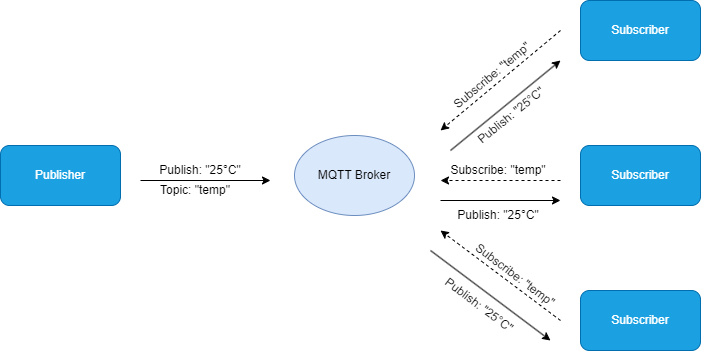

The diagram above was exported from draw.io. Its source (the exported page's mxGraphModel, read from the mxfile embedded in the PNG):
<mxGraphModel dx="2033" dy="1118" grid="1" gridSize="10" guides="1" tooltips="1" connect="1" arrows="0" fold="1" page="1" pageScale="1" pageWidth="827" pageHeight="1169" background="#ffffff" math="0" shadow="0">
  <root>
    <mxCell id="0" />
    <mxCell id="1" parent="0" />
    <mxCell id="7aeAspdK0AewRzqS-8tV-1" value="Publisher" style="rounded=1;whiteSpace=wrap;html=1;fillColor=#1ba1e2;strokeColor=#006EAF;fontColor=#ffffff;" vertex="1" parent="1">
      <mxGeometry x="60" y="525" width="120" height="60" as="geometry" />
    </mxCell>
    <mxCell id="7aeAspdK0AewRzqS-8tV-2" value="Subscriber" style="rounded=1;whiteSpace=wrap;html=1;fillColor=#1ba1e2;strokeColor=#006EAF;fontColor=#ffffff;" vertex="1" parent="1">
      <mxGeometry x="640" y="380" width="120" height="60" as="geometry" />
    </mxCell>
    <mxCell id="7aeAspdK0AewRzqS-8tV-3" value="Subscriber" style="rounded=1;whiteSpace=wrap;html=1;fillColor=#1ba1e2;strokeColor=#006EAF;fontColor=#ffffff;" vertex="1" parent="1">
      <mxGeometry x="640" y="525" width="120" height="60" as="geometry" />
    </mxCell>
    <mxCell id="7aeAspdK0AewRzqS-8tV-4" value="Subscriber" style="rounded=1;whiteSpace=wrap;html=1;fillColor=#1ba1e2;strokeColor=#006EAF;fontColor=#ffffff;" vertex="1" parent="1">
      <mxGeometry x="640" y="670" width="120" height="60" as="geometry" />
    </mxCell>
    <mxCell id="7aeAspdK0AewRzqS-8tV-5" value="MQTT Broker" style="ellipse;whiteSpace=wrap;html=1;fillColor=#dae8fc;strokeColor=#6c8ebf;" vertex="1" parent="1">
      <mxGeometry x="354" y="515" width="120" height="80" as="geometry" />
    </mxCell>
    <mxCell id="7aeAspdK0AewRzqS-8tV-6" value="" style="endArrow=classic;html=1;rounded=0;" edge="1" parent="1">
      <mxGeometry width="50" height="50" relative="1" as="geometry">
        <mxPoint x="200" y="560" as="sourcePoint" />
        <mxPoint x="330" y="560" as="targetPoint" />
      </mxGeometry>
    </mxCell>
    <mxCell id="7aeAspdK0AewRzqS-8tV-7" value="" style="endArrow=classic;html=1;rounded=0;dashed=1;" edge="1" parent="1">
      <mxGeometry width="50" height="50" relative="1" as="geometry">
        <mxPoint x="620" y="410" as="sourcePoint" />
        <mxPoint x="500" y="510" as="targetPoint" />
      </mxGeometry>
    </mxCell>
    <mxCell id="7aeAspdK0AewRzqS-8tV-8" value="" style="endArrow=classic;html=1;rounded=0;dashed=1;" edge="1" parent="1">
      <mxGeometry width="50" height="50" relative="1" as="geometry">
        <mxPoint x="620" y="560" as="sourcePoint" />
        <mxPoint x="500" y="560" as="targetPoint" />
      </mxGeometry>
    </mxCell>
    <mxCell id="7aeAspdK0AewRzqS-8tV-9" value="" style="endArrow=classic;html=1;rounded=0;dashed=1;" edge="1" parent="1">
      <mxGeometry width="50" height="50" relative="1" as="geometry">
        <mxPoint x="620" y="700" as="sourcePoint" />
        <mxPoint x="500" y="610" as="targetPoint" />
      </mxGeometry>
    </mxCell>
    <mxCell id="7aeAspdK0AewRzqS-8tV-10" value="" style="endArrow=classic;html=1;rounded=0;" edge="1" parent="1">
      <mxGeometry width="50" height="50" relative="1" as="geometry">
        <mxPoint x="490" y="630" as="sourcePoint" />
        <mxPoint x="610" y="720" as="targetPoint" />
      </mxGeometry>
    </mxCell>
    <mxCell id="7aeAspdK0AewRzqS-8tV-11" value="" style="endArrow=classic;html=1;rounded=0;" edge="1" parent="1">
      <mxGeometry width="50" height="50" relative="1" as="geometry">
        <mxPoint x="500" y="580" as="sourcePoint" />
        <mxPoint x="620" y="580" as="targetPoint" />
      </mxGeometry>
    </mxCell>
    <mxCell id="7aeAspdK0AewRzqS-8tV-12" value="" style="endArrow=classic;html=1;rounded=0;" edge="1" parent="1">
      <mxGeometry width="50" height="50" relative="1" as="geometry">
        <mxPoint x="510" y="530" as="sourcePoint" />
        <mxPoint x="620" y="440" as="targetPoint" />
      </mxGeometry>
    </mxCell>
    <mxCell id="7aeAspdK0AewRzqS-8tV-13" value="Publish: &quot;25°C&quot;" style="text;html=1;align=center;verticalAlign=middle;whiteSpace=wrap;rounded=0;" vertex="1" parent="1">
      <mxGeometry x="210" y="535" width="100" height="30" as="geometry" />
    </mxCell>
    <mxCell id="7aeAspdK0AewRzqS-8tV-14" value="Topic: &quot;temp&quot;" style="text;html=1;align=center;verticalAlign=middle;whiteSpace=wrap;rounded=0;" vertex="1" parent="1">
      <mxGeometry x="210" y="555" width="90" height="30" as="geometry" />
    </mxCell>
    <mxCell id="7aeAspdK0AewRzqS-8tV-15" value="Publish: &quot;25°C&quot;" style="text;html=1;align=center;verticalAlign=middle;whiteSpace=wrap;rounded=0;" vertex="1" parent="1">
      <mxGeometry x="513" y="580" width="90" height="30" as="geometry" />
    </mxCell>
    <mxCell id="7aeAspdK0AewRzqS-8tV-16" value="Publish: &quot;25°C&quot;" style="text;html=1;align=center;verticalAlign=middle;whiteSpace=wrap;rounded=0;rotation=37;" vertex="1" parent="1">
      <mxGeometry x="494" y="670" width="90" height="30" as="geometry" />
    </mxCell>
    <mxCell id="7aeAspdK0AewRzqS-8tV-17" value="Publish: &quot;25°C&quot;" style="text;html=1;align=center;verticalAlign=middle;whiteSpace=wrap;rounded=0;rotation=-39;" vertex="1" parent="1">
      <mxGeometry x="526" y="480" width="90" height="30" as="geometry" />
    </mxCell>
    <mxCell id="7aeAspdK0AewRzqS-8tV-19" value="Subscribe: &quot;temp&quot;" style="text;html=1;align=center;verticalAlign=middle;whiteSpace=wrap;rounded=0;rotation=-40;" vertex="1" parent="1">
      <mxGeometry x="494" y="440" width="116" height="30" as="geometry" />
    </mxCell>
    <mxCell id="7aeAspdK0AewRzqS-8tV-20" value="Subscribe: &quot;temp&quot;" style="text;html=1;align=center;verticalAlign=middle;whiteSpace=wrap;rounded=0;rotation=0;" vertex="1" parent="1">
      <mxGeometry x="500" y="535" width="116" height="30" as="geometry" />
    </mxCell>
    <mxCell id="7aeAspdK0AewRzqS-8tV-21" value="Subscribe: &quot;temp&quot;" style="text;html=1;align=center;verticalAlign=middle;whiteSpace=wrap;rounded=0;rotation=37;" vertex="1" parent="1">
      <mxGeometry x="517" y="640" width="116" height="30" as="geometry" />
    </mxCell>
  </root>
</mxGraphModel>